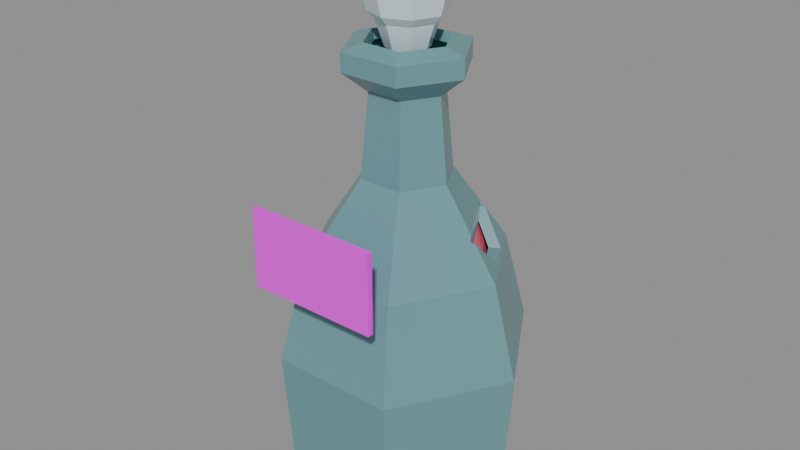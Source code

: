 # Source: x_potion.blend  (saved by Blender 5.2.45; exported with 4.5.12 LTS)
import bpy
from mathutils import Matrix  # noqa: F401  (used for matrix-valued properties, if any)

bpy.ops.wm.read_factory_settings(use_empty=True)
scene = bpy.context.scene
scene.name = 'Scene'

# ---- images (referenced by path relative to the original .blend; pixels are not part of the script)
import os
ASSET_DIR = os.environ.get("B2B_ASSET_DIR", "")  # directory of the original .blend (textures are referenced by path, not embedded)
HERE = os.path.dirname(os.path.abspath(__file__))  # packed textures are extracted next to this script under _unpacked/

def load_image(name, relpath, width, height, colorspace="sRGB"):
    """Load a texture the original file referenced (path relative to the .blend, or extracted next to this script)."""
    p = next((c for c in (os.path.join(HERE, relpath), os.path.join(ASSET_DIR, relpath)) if relpath and os.path.exists(c)), "")
    if p:
        img = bpy.data.images.load(p, check_existing=True)
        img.name = name
    else:  # same state as the original file: an image datablock whose file is absent (Cycles renders it pink)
        img = bpy.data.images.new(name, width, height)
        img.source = "FILE"
        img.filepath = "//" + (relpath or name)
    img.colorspace_settings.name = colorspace
    return img
img_x_potion_label_png = load_image('x_potion_label.png', '_textures/x_potion_label.png', 1024, 1024, 'sRGB')

# ---- materials (node trees are filled in below, after node groups)
mat_x_potion_glass = bpy.data.materials.new('x_potion_glass')
mat_x_potion_glass.diffuse_color = (0.14, 0.32, 0.34, 1.0)
mat_x_potion_liquid = bpy.data.materials.new('x_potion_liquid')
mat_x_potion_liquid.diffuse_color = (0.95, 0.15, 0.25, 1.0)
mat_x_potion_label = bpy.data.materials.new('x_potion_label')
mat_x_potion_label.diffuse_color = (1.0, 1.0, 1.0, 1.0)
mat_x_potion_stopper = bpy.data.materials.new('x_potion_stopper')
mat_x_potion_stopper.diffuse_color = (0.7, 0.86, 0.9, 1.0)

# ---- material node trees
mat_x_potion_glass.use_nodes = True; mat_x_potion_glass.node_tree.nodes.clear()
_N = mat_x_potion_glass.node_tree.nodes; _L = mat_x_potion_glass.node_tree.links
n0 = _N.new('ShaderNodeBsdfPrincipled'); n0.name = 'Principled BSDF'; n0.location = (-200, 100)
n0.inputs[0].default_value = (0.14, 0.32, 0.34, 1.0)
n0.inputs[2].default_value = 0.25
n0.inputs[10].default_value = 0.005
n1 = _N.new('ShaderNodeOutputMaterial'); n1.name = 'Material Output'; n1.location = (200, 100)
_L.new(n0.outputs[0], n1.inputs[0])
n1.is_active_output = True
mat_x_potion_liquid.use_nodes = True; mat_x_potion_liquid.node_tree.nodes.clear()
_N = mat_x_potion_liquid.node_tree.nodes; _L = mat_x_potion_liquid.node_tree.links
n0 = _N.new('ShaderNodeBsdfPrincipled'); n0.name = 'Principled BSDF'; n0.location = (-200, 100)
n0.inputs[0].default_value = (0.95, 0.15, 0.25, 1.0)
n0.inputs[10].default_value = 0.005
n1 = _N.new('ShaderNodeOutputMaterial'); n1.name = 'Material Output'; n1.location = (200, 100)
_L.new(n0.outputs[0], n1.inputs[0])
n1.is_active_output = True
mat_x_potion_label.use_nodes = True; mat_x_potion_label.node_tree.nodes.clear()
_N = mat_x_potion_label.node_tree.nodes; _L = mat_x_potion_label.node_tree.links
n0 = _N.new('ShaderNodeBsdfPrincipled'); n0.name = 'Principled BSDF'; n0.location = (-200, 100)
n0.inputs[2].default_value = 0.55
n0.inputs[10].default_value = 0.005
n1 = _N.new('ShaderNodeOutputMaterial'); n1.name = 'Material Output'; n1.location = (200, 100)
n2 = _N.new('ShaderNodeTexImage'); n2.name = 'Image Texture'; n2.location = (0, 0)
n2.image = img_x_potion_label_png
n2.interpolation = 'Closest'
_L.new(n0.outputs[0], n1.inputs[0])
_L.new(n2.outputs[0], n0.inputs[0])
n1.is_active_output = True
mat_x_potion_stopper.use_nodes = True; mat_x_potion_stopper.node_tree.nodes.clear()
_N = mat_x_potion_stopper.node_tree.nodes; _L = mat_x_potion_stopper.node_tree.links
n0 = _N.new('ShaderNodeBsdfPrincipled'); n0.name = 'Principled BSDF'; n0.location = (-200, 100)
n0.inputs[0].default_value = (0.7, 0.86, 0.9, 1.0)
n0.inputs[2].default_value = 0.2
n0.inputs[10].default_value = 0.005
n1 = _N.new('ShaderNodeOutputMaterial'); n1.name = 'Material Output'; n1.location = (200, 100)
_L.new(n0.outputs[0], n1.inputs[0])
n1.is_active_output = True

# ---- meshes
me_a_flask = bpy.data.meshes.new('A_Flask')
me_a_flask.from_pydata([(0.0, 0.0, 0.04), (0.525, 0.0, 0.021), (0.2625, 0.4547, 0.021), (-0.2625, 0.4547, 0.021), (-0.525, 6.429e-17, 0.021), (-0.2625, -0.4547, 0.021), (0.2625, -0.4547, 0.021), (0.609, 0.0, 0.147), (0.3045, 0.5274, 0.147), (-0.3045, 0.5274, 0.147), (-0.609, 7.458e-17, 0.147), (-0.3045, -0.5274, 0.147), (0.3045, -0.5274, 0.147), (0.651, 0.0, 0.735), (0.3255, 0.5638, 0.735), (-0.3255, 0.5638, 0.735), (-0.651, 7.972e-17, 0.735), (-0.3255, -0.5638, 0.735), (0.3255, -0.5638, 0.735), (0.525, 0.0, 1.207), (0.2625, 0.4547, 1.207), (-0.2625, 0.4547, 1.207), (-0.525, 6.429e-17, 1.207), (-0.2625, -0.4547, 1.207), (0.2625, -0.4547, 1.207), (0.231, 0.0, 1.628), (0.1155, 0.2001, 1.628), (-0.1155, 0.2001, 1.628), (-0.231, 2.829e-17, 1.628), (-0.1155, -0.2001, 1.628), (0.1155, -0.2001, 1.628), (0.189, 0.0, 2.047), (0.0945, 0.1637, 2.047), (-0.0945, 0.1637, 2.047), (-0.189, 2.315e-17, 2.047), (-0.0945, -0.1637, 2.047), (0.0945, -0.1637, 2.047), (0.315, 0.0, 2.152), (0.1575, 0.2728, 2.152), (-0.1575, 0.2728, 2.152), (-0.315, 3.858e-17, 2.152), (-0.1575, -0.2728, 2.152), (0.1575, -0.2728, 2.152), (0.315, 0.0, 2.247), (0.1575, 0.2728, 2.247), (-0.1575, 0.2728, 2.247), (-0.315, 3.858e-17, 2.247), (-0.1575, -0.2728, 2.247), (0.1575, -0.2728, 2.247), (0.21, 0.0, 2.279), (0.105, 0.1819, 2.279), (-0.105, 0.1819, 2.279), (-0.21, 2.572e-17, 2.279), (-0.105, -0.1819, 2.279), (0.105, -0.1819, 2.279)], [], [(0, 2, 1), (0, 3, 2), (0, 4, 3), (0, 5, 4), (0, 6, 5), (0, 1, 6), (1, 2, 8, 7), (2, 3, 9, 8), (3, 4, 10, 9), (4, 5, 11, 10), (5, 6, 12, 11), (6, 1, 7, 12), (7, 8, 14, 13), (8, 9, 15, 14), (9, 10, 16, 15), (10, 11, 17, 16), (11, 12, 18, 17), (12, 7, 13, 18), (13, 14, 20, 19), (14, 15, 21, 20), (15, 16, 22, 21), (16, 17, 23, 22), (17, 18, 24, 23), (18, 13, 19, 24), (19, 20, 26, 25), (20, 21, 27, 26), (21, 22, 28, 27), (22, 23, 29, 28), (23, 24, 30, 29), (24, 19, 25, 30), (25, 26, 32, 31), (26, 27, 33, 32), (27, 28, 34, 33), (28, 29, 35, 34), (29, 30, 36, 35), (30, 25, 31, 36), (31, 32, 38, 37), (32, 33, 39, 38), (33, 34, 40, 39), (34, 35, 41, 40), (35, 36, 42, 41), (36, 31, 37, 42), (37, 38, 44, 43), (38, 39, 45, 44), (39, 40, 46, 45), (40, 41, 47, 46), (41, 42, 48, 47), (42, 37, 43, 48), (43, 44, 50, 49), (44, 45, 51, 50), (45, 46, 52, 51), (46, 47, 53, 52), (47, 48, 54, 53), (48, 43, 49, 54)])
me_a_flask.materials.append(mat_x_potion_glass)
me_a_flask.update()
me_g_window0 = bpy.data.meshes.new('G_Window0')
me_g_window0.from_pydata([(0.25, -1.051, 0.0), (0.2023, -1.051, 0.1469), (0.07725, -1.051, 0.2378), (-0.07725, -1.051, 0.2378), (-0.2023, -1.051, 0.1469), (-0.25, -1.051, 3.062e-17), (-0.2023, -1.051, -0.1469), (-0.07725, -1.051, -0.2378), (0.07725, -1.051, -0.2378), (0.2023, -1.051, -0.1469), (0.25, -0.3255, 0.0), (0.2023, -0.3255, 0.1469), (0.07725, -0.3255, 0.2378), (-0.07725, -0.3255, 0.2378), (-0.2023, -0.3255, 0.1469), (-0.25, -0.3255, 3.062e-17), (-0.2023, -0.3255, -0.1469), (-0.07725, -0.3255, -0.2378), (0.07725, -0.3255, -0.2378), (0.2023, -0.3255, -0.1469)], [], [(10, 11, 1, 0), (11, 12, 2, 1), (12, 13, 3, 2), (13, 14, 4, 3), (14, 15, 5, 4), (15, 16, 6, 5), (16, 17, 7, 6), (17, 18, 8, 7), (18, 19, 9, 8), (19, 10, 0, 9), (0, 1, 2, 3, 4, 5, 6, 7, 8, 9), (19, 18, 17, 16, 15, 14, 13, 12, 11, 10)])
me_g_window0.update()
me_g_window1 = bpy.data.meshes.new('G_Window1')
me_g_window1.from_pydata([(0.25, -1.051, 0.0), (0.2023, -1.051, 0.1469), (0.07725, -1.051, 0.2378), (-0.07725, -1.051, 0.2378), (-0.2023, -1.051, 0.1469), (-0.25, -1.051, 3.062e-17), (-0.2023, -1.051, -0.1469), (-0.07725, -1.051, -0.2378), (0.07725, -1.051, -0.2378), (0.2023, -1.051, -0.1469), (0.25, -0.3255, 0.0), (0.2023, -0.3255, 0.1469), (0.07725, -0.3255, 0.2378), (-0.07725, -0.3255, 0.2378), (-0.2023, -0.3255, 0.1469), (-0.25, -0.3255, 3.062e-17), (-0.2023, -0.3255, -0.1469), (-0.07725, -0.3255, -0.2378), (0.07725, -0.3255, -0.2378), (0.2023, -0.3255, -0.1469)], [], [(10, 11, 1, 0), (11, 12, 2, 1), (12, 13, 3, 2), (13, 14, 4, 3), (14, 15, 5, 4), (15, 16, 6, 5), (16, 17, 7, 6), (17, 18, 8, 7), (18, 19, 9, 8), (19, 10, 0, 9), (0, 1, 2, 3, 4, 5, 6, 7, 8, 9), (19, 18, 17, 16, 15, 14, 13, 12, 11, 10)])
me_g_window1.update()
me_a_liquid = bpy.data.meshes.new('A_Liquid')
me_a_liquid.from_pydata([(0.0, 0.0, 0.14), (0.499, 0.0, 0.147), (0.2495, 0.4321, 0.147), (-0.2495, 0.4321, 0.147), (-0.499, 6.111e-17, 0.147), (-0.2495, -0.4321, 0.147), (0.2495, -0.4321, 0.147), (0.541, 0.0, 0.735), (0.2705, 0.4685, 0.735), (-0.2705, 0.4685, 0.735), (-0.541, 6.625e-17, 0.735), (-0.2705, -0.4685, 0.735), (0.2705, -0.4685, 0.735), (0.415, 0.0, 1.207), (0.2075, 0.3594, 1.207), (-0.2075, 0.3594, 1.207), (-0.415, 5.082e-17, 1.207), (-0.2075, -0.3594, 1.207), (0.2075, -0.3594, 1.207), (0.2905, 0.0, 1.453), (0.1452, 0.2516, 1.453), (-0.1452, 0.2516, 1.453), (-0.2905, 3.558e-17, 1.453), (-0.1452, -0.2516, 1.453), (0.1452, -0.2516, 1.453), (0.0, 0.0, 1.483)], [], [(0, 2, 1), (0, 3, 2), (0, 4, 3), (0, 5, 4), (0, 6, 5), (0, 1, 6), (1, 2, 8, 7), (2, 3, 9, 8), (3, 4, 10, 9), (4, 5, 11, 10), (5, 6, 12, 11), (6, 1, 7, 12), (7, 8, 14, 13), (8, 9, 15, 14), (9, 10, 16, 15), (10, 11, 17, 16), (11, 12, 18, 17), (12, 7, 13, 18), (13, 14, 20, 19), (14, 15, 21, 20), (15, 16, 22, 21), (16, 17, 23, 22), (17, 18, 24, 23), (18, 13, 19, 24), (19, 20, 25), (20, 21, 25), (21, 22, 25), (22, 23, 25), (23, 24, 25), (24, 19, 25)])
me_a_liquid.materials.append(mat_x_potion_liquid)
me_a_liquid.update()
me_c_label = bpy.data.meshes.new('C_Label')
me_c_label.from_pydata([(-0.34, 0.0, 0.0), (0.34, 0.0, 0.0), (0.34, 0.0, 0.4), (-0.34, 0.0, 0.4)], [], [(0, 1, 2, 3)])
_uv = me_c_label.uv_layers.new(name='UVMap')
_uv.uv.foreach_set('vector', [0.0, 0.0, 1.0, 0.0, 1.0, 1.0, 0.0, 1.0])
me_c_label.materials.append(mat_x_potion_label)
me_c_label.update()
me_s_stopper = bpy.data.meshes.new('S_Stopper')
me_s_stopper.from_pydata([(0.0, 0.0, 0.0), (0.105, 0.0, 0.0), (0.07425, 0.07425, 0.0), (6.429e-18, 0.105, 0.0), (-0.07425, 0.07425, 0.0), (-0.105, 1.286e-17, 0.0), (-0.07425, -0.07425, 0.0), (-1.929e-17, -0.105, 0.0), (0.07425, -0.07425, 0.0), (0.147, 0.0, 0.126), (0.1039, 0.1039, 0.126), (9.001e-18, 0.147, 0.126), (-0.1039, 0.1039, 0.126), (-0.147, 1.8e-17, 0.126), (-0.1039, -0.1039, 0.126), (-2.7e-17, -0.147, 0.126), (0.1039, -0.1039, 0.126), (0.1819, 0.0, 0.168), (0.1286, 0.1286, 0.168), (1.114e-17, 0.1819, 0.168), (-0.1286, 0.1286, 0.168), (-0.1819, 2.227e-17, 0.168), (-0.1286, -0.1286, 0.168), (-3.341e-17, -0.1819, 0.168), (0.1286, -0.1286, 0.168), (0.21, 0.0, 0.273), (0.1485, 0.1485, 0.273), (1.286e-17, 0.21, 0.273), (-0.1485, 0.1485, 0.273), (-0.21, 2.572e-17, 0.273), (-0.1485, -0.1485, 0.273), (-3.858e-17, -0.21, 0.273), (0.1485, -0.1485, 0.273), (0.1819, 0.0, 0.378), (0.1286, 0.1286, 0.378), (1.114e-17, 0.1819, 0.378), (-0.1286, 0.1286, 0.378), (-0.1819, 2.227e-17, 0.378), (-0.1286, -0.1286, 0.378), (-3.341e-17, -0.1819, 0.378), (0.1286, -0.1286, 0.378), (0.105, 0.0, 0.4549), (0.07425, 0.07425, 0.4549), (6.429e-18, 0.105, 0.4549), (-0.07425, 0.07425, 0.4549), (-0.105, 1.286e-17, 0.4549), (-0.07425, -0.07425, 0.4549), (-1.929e-17, -0.105, 0.4549), (0.07425, -0.07425, 0.4549), (0.0, 0.0, 0.483), (0.0, 0.0, 0.483)], [], [(0, 2, 1), (0, 3, 2), (0, 4, 3), (0, 5, 4), (0, 6, 5), (0, 7, 6), (0, 8, 7), (0, 1, 8), (1, 2, 10, 9), (2, 3, 11, 10), (3, 4, 12, 11), (4, 5, 13, 12), (5, 6, 14, 13), (6, 7, 15, 14), (7, 8, 16, 15), (8, 1, 9, 16), (9, 10, 18, 17), (10, 11, 19, 18), (11, 12, 20, 19), (12, 13, 21, 20), (13, 14, 22, 21), (14, 15, 23, 22), (15, 16, 24, 23), (16, 9, 17, 24), (17, 18, 26, 25), (18, 19, 27, 26), (19, 20, 28, 27), (20, 21, 29, 28), (21, 22, 30, 29), (22, 23, 31, 30), (23, 24, 32, 31), (24, 17, 25, 32), (25, 26, 34, 33), (26, 27, 35, 34), (27, 28, 36, 35), (28, 29, 37, 36), (29, 30, 38, 37), (30, 31, 39, 38), (31, 32, 40, 39), (32, 25, 33, 40), (33, 34, 42, 41), (34, 35, 43, 42), (35, 36, 44, 43), (36, 37, 45, 44), (37, 38, 46, 45), (38, 39, 47, 46), (39, 40, 48, 47), (40, 33, 41, 48), (41, 42, 49), (42, 43, 49), (43, 44, 49), (44, 45, 49), (45, 46, 49), (46, 47, 49), (47, 48, 49), (48, 41, 49)])
me_s_stopper.materials.append(mat_x_potion_stopper)
me_s_stopper.update()

# ---- objects
ob_item_x_potion = bpy.data.objects.new('ITEM_x_potion', None)
ob_a_flask = bpy.data.objects.new('A_Flask', me_a_flask)
ob_g_window0 = bpy.data.objects.new('G_Window0', me_g_window0)
ob_g_window1 = bpy.data.objects.new('G_Window1', me_g_window1)
ob_a_liquid = bpy.data.objects.new('A_Liquid', me_a_liquid)
ob_c_label = bpy.data.objects.new('C_Label', me_c_label)
ob_s_stopper = bpy.data.objects.new('S_Stopper', me_s_stopper)

# ---- transforms, parenting, visibility, modifiers, constraints
ob_item_x_potion.location = (0.0, 0.0, 0.0)
ob_a_flask.parent = ob_item_x_potion
ob_a_flask.location = (0.0, 0.0, 0.0)
_m = ob_a_flask.modifiers.new('Thickness', 'SOLIDIFY')
_m.thickness = 0.05
_m.use_even_offset = True
_m = ob_a_flask.modifiers.new('Cut_G_Window0', 'BOOLEAN')
_m.object = ob_g_window0
_m = ob_a_flask.modifiers.new('Cut_G_Window1', 'BOOLEAN')
_m.object = ob_g_window1
ob_g_window0.parent = ob_item_x_potion
ob_g_window0.location = (0.0, 0.0, 1.628)
ob_g_window0.rotation_euler = (0.0, 0.0, 2.094)
ob_g_window0.scale = (1.0, 1.0, 1.7)
ob_g_window0.hide_render = True
ob_g_window0.display_type = 'WIRE'
ob_g_window1.parent = ob_item_x_potion
ob_g_window1.location = (0.0, 0.0, 1.628)
ob_g_window1.rotation_euler = (0.0, 0.0, 4.189)
ob_g_window1.scale = (1.0, 1.0, 1.7)
ob_g_window1.hide_render = True
ob_g_window1.display_type = 'WIRE'
ob_a_liquid.parent = ob_item_x_potion
ob_a_liquid.location = (0.0, 0.0, 0.0)
ob_c_label.parent = ob_item_x_potion
ob_c_label.location = (0.0, -0.6585, 1.188)
_m = ob_c_label.modifiers.new('Thickness', 'SOLIDIFY')
_m.thickness = 0.03
_m.offset = 0.0
_m.use_even_offset = True
ob_s_stopper.parent = ob_item_x_potion
ob_s_stopper.location = (0.0, 0.0, 2.239)

# ---- collection membership
scene.collection.objects.link(ob_item_x_potion)
scene.collection.objects.link(ob_a_flask)
scene.collection.objects.link(ob_g_window0)
scene.collection.objects.link(ob_g_window1)
scene.collection.objects.link(ob_a_liquid)
scene.collection.objects.link(ob_c_label)
scene.collection.objects.link(ob_s_stopper)

# ---- scene / render settings (as saved in the file)
scene.frame_start = 1; scene.frame_end = 250; scene.frame_set(1)
scene.render.engine = 'BLENDER_EEVEE_NEXT'
scene.render.bake_bias = 0.0
scene.render.bake_samples = 0
scene.render.compositor_device = 'GPU'
scene.eevee.use_volume_custom_range = False
scene.eevee.fast_gi_thickness_near = 0.1
scene.eevee.fast_gi_thickness_far = 0.0
scene.eevee.ray_tracing_options.screen_trace_thickness = 0.1
bpy.context.view_layer.update()

# ---- added for rendering (the .blend has no active camera and no usable light): camera, sun + grey world if the file has none
cam_auto = bpy.data.cameras.new('AutoCamera')
cam_auto.lens = 50.0
cam_auto.sensor_width = 36.0
cam_auto.clip_end = 1000.0
ob_auto_camera = bpy.data.objects.new('AutoCamera', cam_auto)
scene.collection.objects.link(ob_auto_camera)
ob_auto_camera.location = (3.00073, -3.65571, 3.77184)
ob_auto_camera.rotation_euler = (1.09748, -7.21219e-08, 0.694738)
scene.camera = ob_auto_camera
light_auto_sun = bpy.data.lights.new('AutoSun', 'SUN')
light_auto_sun.energy = 3.0
light_auto_sun.angle = 0.0523599
ob_auto_sun = bpy.data.objects.new('AutoSun', light_auto_sun)
scene.collection.objects.link(ob_auto_sun)
ob_auto_sun.rotation_euler = (0.872665, 0.174533, 0.523599)
if scene.world is None:
    world_auto = bpy.data.worlds.new('AutoWorld')
    world_auto.color = (0.3, 0.3, 0.3)
    scene.world = world_auto
bpy.context.view_layer.update()
